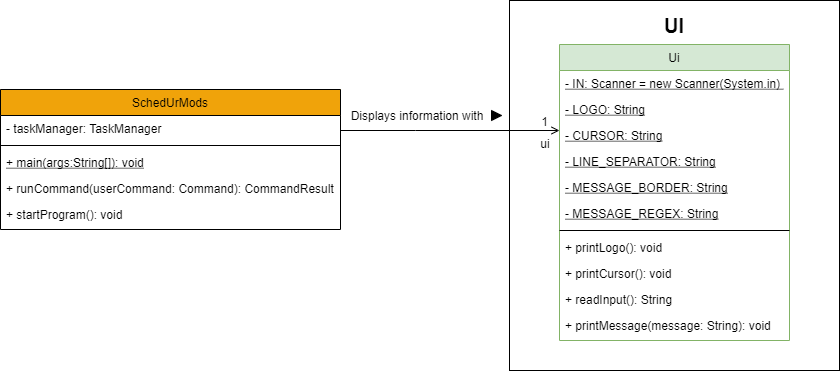

The diagram above was exported from draw.io. Its source (the exported page's mxGraphModel, read from the mxfile embedded in the PNG):
<mxGraphModel dx="865" dy="483" grid="1" gridSize="10" guides="1" tooltips="1" connect="1" arrows="1" fold="1" page="1" pageScale="1" pageWidth="1169" pageHeight="1654" math="0" shadow="0">
  <root>
    <mxCell id="WIyWlLk6GJQsqaUBKTNV-0" />
    <mxCell id="WIyWlLk6GJQsqaUBKTNV-1" parent="WIyWlLk6GJQsqaUBKTNV-0" />
    <mxCell id="zkfFHV4jXpPFQw0GAbJ--0" value="SchedUrMods" style="swimlane;fontStyle=0;align=center;verticalAlign=top;childLayout=stackLayout;horizontal=1;startSize=26;horizontalStack=0;resizeParent=1;resizeLast=0;collapsible=1;marginBottom=0;rounded=0;shadow=0;strokeWidth=1;fillColor=#f0a30a;strokeColor=default;fontColor=default;labelBackgroundColor=none;" parent="WIyWlLk6GJQsqaUBKTNV-1" vertex="1">
      <mxGeometry x="65" y="139" width="340" height="140" as="geometry">
        <mxRectangle x="180" y="170" width="160" height="26" as="alternateBounds" />
      </mxGeometry>
    </mxCell>
    <mxCell id="DgcEO-QxPXHeCxcf45Tz-25" value="- taskManager: TaskManager" style="text;align=left;verticalAlign=top;spacingLeft=4;spacingRight=4;overflow=hidden;rotatable=0;points=[[0,0.5],[1,0.5]];portConstraint=eastwest;rounded=0;shadow=0;html=0;fontColor=default;" vertex="1" parent="zkfFHV4jXpPFQw0GAbJ--0">
      <mxGeometry y="26" width="340" height="26" as="geometry" />
    </mxCell>
    <mxCell id="zkfFHV4jXpPFQw0GAbJ--4" value="" style="line;html=1;strokeWidth=1;align=left;verticalAlign=middle;spacingTop=-1;spacingLeft=3;spacingRight=3;rotatable=0;labelPosition=right;points=[];portConstraint=eastwest;fillColor=default;strokeColor=default;labelBackgroundColor=default;fontColor=default;" parent="zkfFHV4jXpPFQw0GAbJ--0" vertex="1">
      <mxGeometry y="52" width="340" height="8" as="geometry" />
    </mxCell>
    <mxCell id="zkfFHV4jXpPFQw0GAbJ--5" value="+ main(args:String[]): void" style="text;align=left;verticalAlign=top;spacingLeft=4;spacingRight=4;overflow=hidden;rotatable=0;points=[[0,0.5],[1,0.5]];portConstraint=eastwest;fontColor=default;fontStyle=4" parent="zkfFHV4jXpPFQw0GAbJ--0" vertex="1">
      <mxGeometry y="60" width="340" height="26" as="geometry" />
    </mxCell>
    <mxCell id="DgcEO-QxPXHeCxcf45Tz-5" value="+ runCommand(userCommand: Command): CommandResult" style="text;align=left;verticalAlign=top;spacingLeft=4;spacingRight=4;overflow=hidden;rotatable=0;points=[[0,0.5],[1,0.5]];portConstraint=eastwest;fontColor=default;fontStyle=0" vertex="1" parent="zkfFHV4jXpPFQw0GAbJ--0">
      <mxGeometry y="86" width="340" height="26" as="geometry" />
    </mxCell>
    <mxCell id="DgcEO-QxPXHeCxcf45Tz-3" value="+ startProgram(): void" style="text;align=left;verticalAlign=top;spacingLeft=4;spacingRight=4;overflow=hidden;rotatable=0;points=[[0,0.5],[1,0.5]];portConstraint=eastwest;fontColor=default;fontStyle=0" vertex="1" parent="zkfFHV4jXpPFQw0GAbJ--0">
      <mxGeometry y="112" width="340" height="26" as="geometry" />
    </mxCell>
    <mxCell id="zkfFHV4jXpPFQw0GAbJ--17" value="Ui" style="swimlane;fontStyle=0;align=center;verticalAlign=top;childLayout=stackLayout;horizontal=1;startSize=26;horizontalStack=0;resizeParent=1;resizeLast=0;collapsible=1;marginBottom=0;rounded=0;shadow=0;strokeWidth=1;fillColor=#d5e8d4;strokeColor=#82b366;fontColor=default;" parent="WIyWlLk6GJQsqaUBKTNV-1" vertex="1">
      <mxGeometry x="624" y="94" width="230" height="296" as="geometry">
        <mxRectangle x="550" y="140" width="160" height="26" as="alternateBounds" />
      </mxGeometry>
    </mxCell>
    <mxCell id="zkfFHV4jXpPFQw0GAbJ--18" value="- IN: Scanner = new Scanner(System.in) " style="text;align=left;verticalAlign=top;spacingLeft=4;spacingRight=4;overflow=hidden;rotatable=0;points=[[0,0.5],[1,0.5]];portConstraint=eastwest;fontColor=default;fontStyle=4" parent="zkfFHV4jXpPFQw0GAbJ--17" vertex="1">
      <mxGeometry y="26" width="230" height="26" as="geometry" />
    </mxCell>
    <mxCell id="zkfFHV4jXpPFQw0GAbJ--22" value="- LOGO: String" style="text;align=left;verticalAlign=top;spacingLeft=4;spacingRight=4;overflow=hidden;rotatable=0;points=[[0,0.5],[1,0.5]];portConstraint=eastwest;rounded=0;shadow=0;html=0;fontColor=default;fontStyle=4" parent="zkfFHV4jXpPFQw0GAbJ--17" vertex="1">
      <mxGeometry y="52" width="230" height="26" as="geometry" />
    </mxCell>
    <mxCell id="DgcEO-QxPXHeCxcf45Tz-9" value="- CURSOR: String" style="text;align=left;verticalAlign=top;spacingLeft=4;spacingRight=4;overflow=hidden;rotatable=0;points=[[0,0.5],[1,0.5]];portConstraint=eastwest;rounded=0;shadow=0;html=0;fontColor=default;fontStyle=4" vertex="1" parent="zkfFHV4jXpPFQw0GAbJ--17">
      <mxGeometry y="78" width="230" height="26" as="geometry" />
    </mxCell>
    <mxCell id="DgcEO-QxPXHeCxcf45Tz-10" value="- LINE_SEPARATOR: String" style="text;align=left;verticalAlign=top;spacingLeft=4;spacingRight=4;overflow=hidden;rotatable=0;points=[[0,0.5],[1,0.5]];portConstraint=eastwest;fontColor=default;fontStyle=4" vertex="1" parent="zkfFHV4jXpPFQw0GAbJ--17">
      <mxGeometry y="104" width="230" height="26" as="geometry" />
    </mxCell>
    <mxCell id="DgcEO-QxPXHeCxcf45Tz-12" value="- MESSAGE_BORDER: String" style="text;align=left;verticalAlign=top;spacingLeft=4;spacingRight=4;overflow=hidden;rotatable=0;points=[[0,0.5],[1,0.5]];portConstraint=eastwest;fontColor=default;fontStyle=4" vertex="1" parent="zkfFHV4jXpPFQw0GAbJ--17">
      <mxGeometry y="130" width="230" height="26" as="geometry" />
    </mxCell>
    <mxCell id="DgcEO-QxPXHeCxcf45Tz-13" value="- MESSAGE_REGEX: String" style="text;align=left;verticalAlign=top;spacingLeft=4;spacingRight=4;overflow=hidden;rotatable=0;points=[[0,0.5],[1,0.5]];portConstraint=eastwest;fontColor=default;fontStyle=4" vertex="1" parent="zkfFHV4jXpPFQw0GAbJ--17">
      <mxGeometry y="156" width="230" height="26" as="geometry" />
    </mxCell>
    <mxCell id="zkfFHV4jXpPFQw0GAbJ--23" value="" style="line;html=1;strokeWidth=1;align=left;verticalAlign=middle;spacingTop=-1;spacingLeft=3;spacingRight=3;rotatable=0;labelPosition=right;points=[];portConstraint=eastwest;fontColor=default;fillColor=default;strokeColor=default;labelBackgroundColor=default;" parent="zkfFHV4jXpPFQw0GAbJ--17" vertex="1">
      <mxGeometry y="182" width="230" height="8" as="geometry" />
    </mxCell>
    <mxCell id="DgcEO-QxPXHeCxcf45Tz-14" value="+ printLogo(): void" style="text;align=left;verticalAlign=top;spacingLeft=4;spacingRight=4;overflow=hidden;rotatable=0;points=[[0,0.5],[1,0.5]];portConstraint=eastwest;fontColor=default;" vertex="1" parent="zkfFHV4jXpPFQw0GAbJ--17">
      <mxGeometry y="190" width="230" height="26" as="geometry" />
    </mxCell>
    <mxCell id="DgcEO-QxPXHeCxcf45Tz-16" value="+ printCursor(): void" style="text;align=left;verticalAlign=top;spacingLeft=4;spacingRight=4;overflow=hidden;rotatable=0;points=[[0,0.5],[1,0.5]];portConstraint=eastwest;fontColor=default;" vertex="1" parent="zkfFHV4jXpPFQw0GAbJ--17">
      <mxGeometry y="216" width="230" height="26" as="geometry" />
    </mxCell>
    <mxCell id="DgcEO-QxPXHeCxcf45Tz-17" value="+ readInput(): String" style="text;align=left;verticalAlign=top;spacingLeft=4;spacingRight=4;overflow=hidden;rotatable=0;points=[[0,0.5],[1,0.5]];portConstraint=eastwest;fontColor=default;" vertex="1" parent="zkfFHV4jXpPFQw0GAbJ--17">
      <mxGeometry y="242" width="230" height="26" as="geometry" />
    </mxCell>
    <mxCell id="DgcEO-QxPXHeCxcf45Tz-18" value="+ printMessage(message: String): void" style="text;align=left;verticalAlign=top;spacingLeft=4;spacingRight=4;overflow=hidden;rotatable=0;points=[[0,0.5],[1,0.5]];portConstraint=eastwest;fontColor=default;" vertex="1" parent="zkfFHV4jXpPFQw0GAbJ--17">
      <mxGeometry y="268" width="230" height="26" as="geometry" />
    </mxCell>
    <mxCell id="zkfFHV4jXpPFQw0GAbJ--26" value="" style="endArrow=open;shadow=0;strokeWidth=1;rounded=0;endFill=1;edgeStyle=elbowEdgeStyle;elbow=vertical;fontColor=default;strokeColor=default;labelBackgroundColor=default;" parent="WIyWlLk6GJQsqaUBKTNV-1" source="zkfFHV4jXpPFQw0GAbJ--0" target="zkfFHV4jXpPFQw0GAbJ--17" edge="1">
      <mxGeometry x="0.5" y="41" relative="1" as="geometry">
        <mxPoint x="340" y="242" as="sourcePoint" />
        <mxPoint x="500" y="242" as="targetPoint" />
        <mxPoint x="-40" y="32" as="offset" />
        <Array as="points">
          <mxPoint x="480" y="180" />
          <mxPoint x="470" y="210" />
          <mxPoint x="480" y="190" />
        </Array>
      </mxGeometry>
    </mxCell>
    <mxCell id="zkfFHV4jXpPFQw0GAbJ--28" value="1" style="resizable=0;align=right;verticalAlign=bottom;labelBackgroundColor=none;fontSize=12;fontColor=default;" parent="zkfFHV4jXpPFQw0GAbJ--26" connectable="0" vertex="1">
      <mxGeometry x="1" relative="1" as="geometry">
        <mxPoint x="-10" as="offset" />
      </mxGeometry>
    </mxCell>
    <mxCell id="DgcEO-QxPXHeCxcf45Tz-19" value="" style="triangle;whiteSpace=wrap;html=1;labelBackgroundColor=default;fontColor=default;strokeColor=default;fillColor=#000000;" vertex="1" parent="WIyWlLk6GJQsqaUBKTNV-1">
      <mxGeometry x="556" y="160" width="10" height="10" as="geometry" />
    </mxCell>
    <mxCell id="DgcEO-QxPXHeCxcf45Tz-23" value="Displays information with" style="text;html=1;strokeColor=none;fillColor=none;align=center;verticalAlign=middle;whiteSpace=wrap;rounded=0;labelBackgroundColor=default;fontColor=default;" vertex="1" parent="WIyWlLk6GJQsqaUBKTNV-1">
      <mxGeometry x="412" y="150" width="140" height="30" as="geometry" />
    </mxCell>
    <mxCell id="DgcEO-QxPXHeCxcf45Tz-28" value="ui" style="text;html=1;strokeColor=none;fillColor=none;align=center;verticalAlign=middle;whiteSpace=wrap;rounded=0;labelBackgroundColor=default;fontColor=default;" vertex="1" parent="WIyWlLk6GJQsqaUBKTNV-1">
      <mxGeometry x="598" y="178" width="24" height="30" as="geometry" />
    </mxCell>
    <mxCell id="DgcEO-QxPXHeCxcf45Tz-29" value="" style="rounded=0;whiteSpace=wrap;html=1;labelBackgroundColor=default;fontColor=default;strokeColor=default;fillColor=none;" vertex="1" parent="WIyWlLk6GJQsqaUBKTNV-1">
      <mxGeometry x="574" y="50" width="330" height="370" as="geometry" />
    </mxCell>
    <mxCell id="DgcEO-QxPXHeCxcf45Tz-30" value="&lt;b&gt;&lt;font style=&quot;font-size: 20px&quot;&gt;UI&lt;/font&gt;&lt;/b&gt;" style="text;html=1;strokeColor=none;fillColor=none;align=center;verticalAlign=middle;whiteSpace=wrap;rounded=0;labelBackgroundColor=default;fontColor=default;" vertex="1" parent="WIyWlLk6GJQsqaUBKTNV-1">
      <mxGeometry x="709" y="60" width="60" height="30" as="geometry" />
    </mxCell>
  </root>
</mxGraphModel>